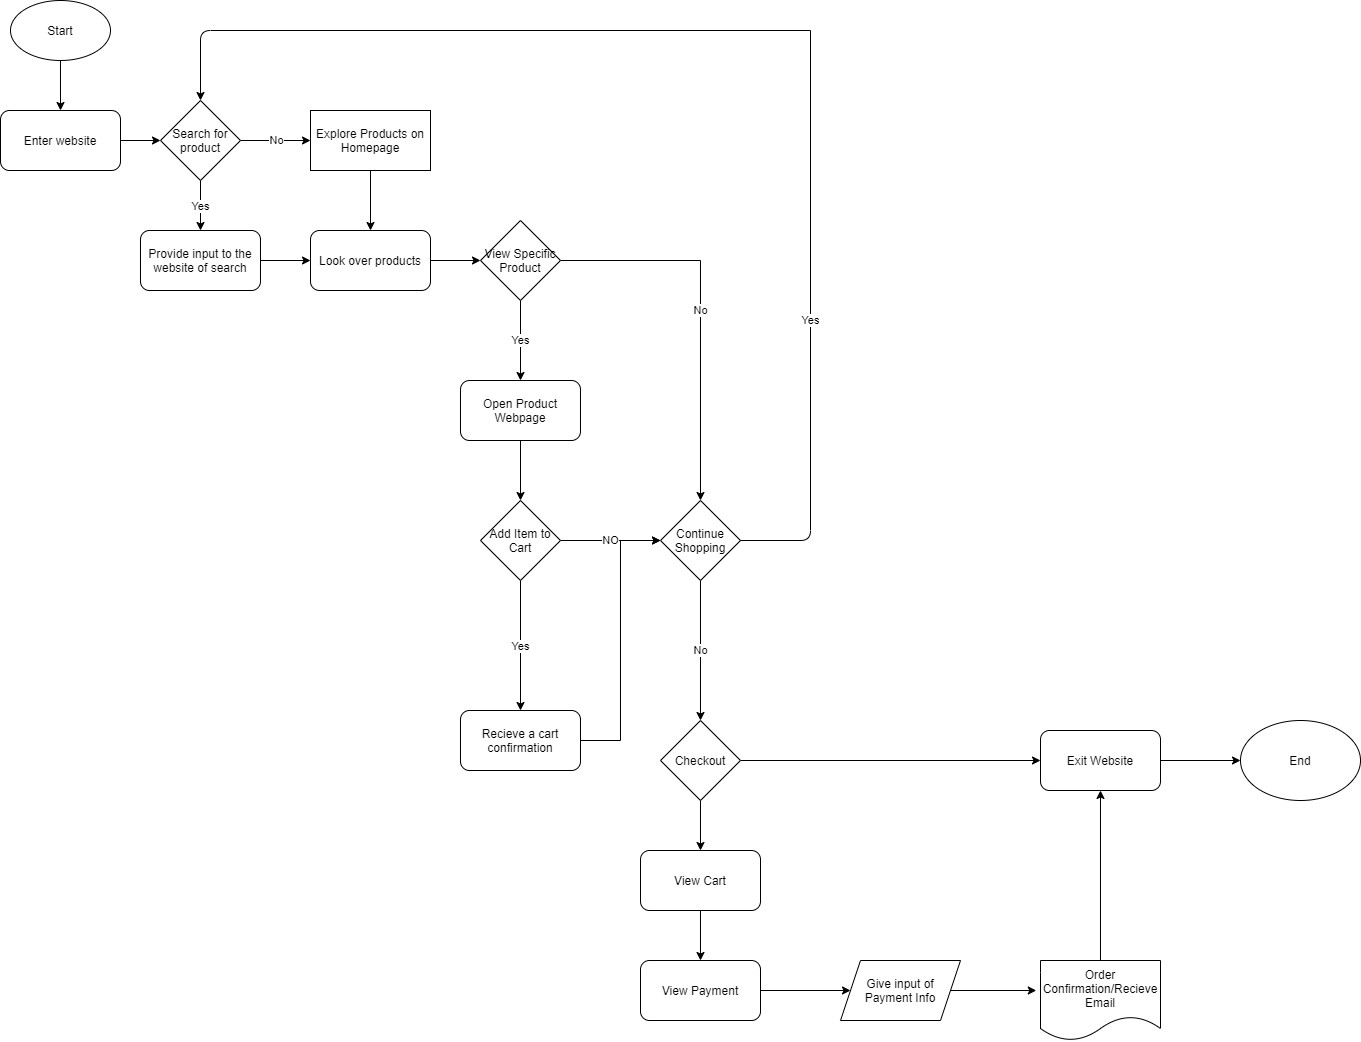

The diagram above was exported from draw.io. Its source (the exported page's mxGraphModel, read from the mxfile embedded in the PNG):
<mxGraphModel dx="1597" dy="750" grid="1" gridSize="10" guides="1" tooltips="1" connect="1" arrows="1" fold="1" page="1" pageScale="1" pageWidth="850" pageHeight="1100" math="0" shadow="0">
  <root>
    <mxCell id="0" />
    <mxCell id="1" parent="0" />
    <mxCell id="38" style="edgeStyle=orthogonalEdgeStyle;rounded=0;orthogonalLoop=1;jettySize=auto;html=1;" edge="1" parent="1" source="3" target="4">
      <mxGeometry relative="1" as="geometry" />
    </mxCell>
    <mxCell id="3" value="Start" style="ellipse;whiteSpace=wrap;html=1;" vertex="1" parent="1">
      <mxGeometry x="20" y="10" width="100" height="60" as="geometry" />
    </mxCell>
    <mxCell id="39" style="edgeStyle=orthogonalEdgeStyle;rounded=0;orthogonalLoop=1;jettySize=auto;html=1;" edge="1" parent="1" source="4" target="5">
      <mxGeometry relative="1" as="geometry" />
    </mxCell>
    <mxCell id="4" value="Enter website" style="rounded=1;whiteSpace=wrap;html=1;" vertex="1" parent="1">
      <mxGeometry x="10" y="120" width="120" height="60" as="geometry" />
    </mxCell>
    <mxCell id="11" value="No" style="edgeStyle=orthogonalEdgeStyle;rounded=0;orthogonalLoop=1;jettySize=auto;html=1;" edge="1" parent="1" source="5" target="8">
      <mxGeometry relative="1" as="geometry" />
    </mxCell>
    <mxCell id="14" value="Yes" style="edgeStyle=orthogonalEdgeStyle;rounded=0;orthogonalLoop=1;jettySize=auto;html=1;" edge="1" parent="1" source="5" target="7">
      <mxGeometry relative="1" as="geometry" />
    </mxCell>
    <mxCell id="5" value="Search for product" style="rhombus;whiteSpace=wrap;html=1;" vertex="1" parent="1">
      <mxGeometry x="170" y="110" width="80" height="80" as="geometry" />
    </mxCell>
    <mxCell id="19" value="" style="edgeStyle=orthogonalEdgeStyle;rounded=0;orthogonalLoop=1;jettySize=auto;html=1;" edge="1" parent="1" source="6" target="15">
      <mxGeometry relative="1" as="geometry" />
    </mxCell>
    <mxCell id="6" value="Look over products" style="rounded=1;whiteSpace=wrap;html=1;" vertex="1" parent="1">
      <mxGeometry x="320" y="240" width="120" height="60" as="geometry" />
    </mxCell>
    <mxCell id="13" value="" style="edgeStyle=orthogonalEdgeStyle;rounded=0;orthogonalLoop=1;jettySize=auto;html=1;" edge="1" parent="1" source="7" target="6">
      <mxGeometry relative="1" as="geometry" />
    </mxCell>
    <mxCell id="7" value="Provide input to the website of search" style="rounded=1;whiteSpace=wrap;html=1;" vertex="1" parent="1">
      <mxGeometry x="150" y="240" width="120" height="60" as="geometry" />
    </mxCell>
    <mxCell id="12" value="" style="edgeStyle=orthogonalEdgeStyle;rounded=0;orthogonalLoop=1;jettySize=auto;html=1;" edge="1" parent="1" source="8" target="6">
      <mxGeometry relative="1" as="geometry" />
    </mxCell>
    <mxCell id="8" value="Explore Products on Homepage" style="rounded=0;whiteSpace=wrap;html=1;" vertex="1" parent="1">
      <mxGeometry x="320" y="120" width="120" height="60" as="geometry" />
    </mxCell>
    <mxCell id="20" value="No" style="edgeStyle=orthogonalEdgeStyle;rounded=0;orthogonalLoop=1;jettySize=auto;html=1;" edge="1" parent="1" source="15" target="17">
      <mxGeometry relative="1" as="geometry" />
    </mxCell>
    <mxCell id="69" value="Yes" style="edgeStyle=orthogonalEdgeStyle;rounded=0;orthogonalLoop=1;jettySize=auto;html=1;entryX=0.5;entryY=0;entryDx=0;entryDy=0;" edge="1" parent="1" source="15" target="57">
      <mxGeometry relative="1" as="geometry" />
    </mxCell>
    <mxCell id="15" value="View Specific Product" style="rhombus;whiteSpace=wrap;html=1;" vertex="1" parent="1">
      <mxGeometry x="490" y="230" width="80" height="80" as="geometry" />
    </mxCell>
    <mxCell id="46" value="No" style="edgeStyle=orthogonalEdgeStyle;rounded=0;orthogonalLoop=1;jettySize=auto;html=1;exitX=0.5;exitY=1;exitDx=0;exitDy=0;" edge="1" parent="1" source="17" target="47">
      <mxGeometry relative="1" as="geometry">
        <mxPoint x="700" y="720" as="targetPoint" />
      </mxGeometry>
    </mxCell>
    <mxCell id="17" value="Continue Shopping" style="rhombus;whiteSpace=wrap;html=1;" vertex="1" parent="1">
      <mxGeometry x="670" y="510" width="80" height="80" as="geometry" />
    </mxCell>
    <mxCell id="33" value="Yes" style="edgeStyle=orthogonalEdgeStyle;rounded=0;orthogonalLoop=1;jettySize=auto;html=1;exitX=0.5;exitY=1;exitDx=0;exitDy=0;entryX=0.5;entryY=0;entryDx=0;entryDy=0;" edge="1" parent="1" source="21" target="68">
      <mxGeometry relative="1" as="geometry">
        <mxPoint x="520" y="700" as="targetPoint" />
      </mxGeometry>
    </mxCell>
    <mxCell id="36" value="NO" style="edgeStyle=orthogonalEdgeStyle;rounded=0;orthogonalLoop=1;jettySize=auto;html=1;entryX=0;entryY=0.5;entryDx=0;entryDy=0;" edge="1" parent="1" source="21" target="17">
      <mxGeometry relative="1" as="geometry" />
    </mxCell>
    <mxCell id="21" value="Add Item to Cart" style="rhombus;whiteSpace=wrap;html=1;" vertex="1" parent="1">
      <mxGeometry x="490" y="510" width="80" height="80" as="geometry" />
    </mxCell>
    <mxCell id="43" value="Yes" style="endArrow=none;html=1;exitX=1;exitY=0.5;exitDx=0;exitDy=0;" edge="1" parent="1" source="17">
      <mxGeometry width="50" height="50" relative="1" as="geometry">
        <mxPoint x="400" y="550" as="sourcePoint" />
        <mxPoint x="820" y="40" as="targetPoint" />
        <Array as="points">
          <mxPoint x="820" y="550" />
        </Array>
      </mxGeometry>
    </mxCell>
    <mxCell id="45" value="" style="endArrow=classic;html=1;entryX=0.5;entryY=0;entryDx=0;entryDy=0;" edge="1" parent="1" target="5">
      <mxGeometry width="50" height="50" relative="1" as="geometry">
        <mxPoint x="820" y="40" as="sourcePoint" />
        <mxPoint x="170" y="40" as="targetPoint" />
        <Array as="points">
          <mxPoint x="210" y="40" />
        </Array>
      </mxGeometry>
    </mxCell>
    <mxCell id="56" style="edgeStyle=orthogonalEdgeStyle;rounded=0;orthogonalLoop=1;jettySize=auto;html=1;entryX=0;entryY=0.5;entryDx=0;entryDy=0;" edge="1" parent="1" source="47" target="53">
      <mxGeometry relative="1" as="geometry" />
    </mxCell>
    <mxCell id="63" style="edgeStyle=orthogonalEdgeStyle;rounded=0;orthogonalLoop=1;jettySize=auto;html=1;" edge="1" parent="1" source="47" target="59">
      <mxGeometry relative="1" as="geometry" />
    </mxCell>
    <mxCell id="47" value="Checkout" style="rhombus;whiteSpace=wrap;html=1;" vertex="1" parent="1">
      <mxGeometry x="670" y="730" width="80" height="80" as="geometry" />
    </mxCell>
    <mxCell id="49" value="End" style="ellipse;whiteSpace=wrap;html=1;" vertex="1" parent="1">
      <mxGeometry x="1250" y="730" width="120" height="80" as="geometry" />
    </mxCell>
    <mxCell id="55" style="edgeStyle=orthogonalEdgeStyle;rounded=0;orthogonalLoop=1;jettySize=auto;html=1;entryX=0;entryY=0.5;entryDx=0;entryDy=0;" edge="1" parent="1" source="53" target="49">
      <mxGeometry relative="1" as="geometry" />
    </mxCell>
    <mxCell id="53" value="Exit Website" style="rounded=1;whiteSpace=wrap;html=1;" vertex="1" parent="1">
      <mxGeometry x="1050" y="740" width="120" height="60" as="geometry" />
    </mxCell>
    <mxCell id="70" style="edgeStyle=orthogonalEdgeStyle;rounded=0;orthogonalLoop=1;jettySize=auto;html=1;entryX=0.5;entryY=0;entryDx=0;entryDy=0;" edge="1" parent="1" source="57" target="21">
      <mxGeometry relative="1" as="geometry" />
    </mxCell>
    <mxCell id="57" value="Open Product Webpage" style="rounded=1;whiteSpace=wrap;html=1;" vertex="1" parent="1">
      <mxGeometry x="470" y="390" width="120" height="60" as="geometry" />
    </mxCell>
    <mxCell id="64" style="edgeStyle=orthogonalEdgeStyle;rounded=0;orthogonalLoop=1;jettySize=auto;html=1;" edge="1" parent="1" source="59" target="60">
      <mxGeometry relative="1" as="geometry" />
    </mxCell>
    <mxCell id="59" value="View Cart" style="rounded=1;whiteSpace=wrap;html=1;" vertex="1" parent="1">
      <mxGeometry x="650" y="860" width="120" height="60" as="geometry" />
    </mxCell>
    <mxCell id="77" style="edgeStyle=orthogonalEdgeStyle;rounded=0;orthogonalLoop=1;jettySize=auto;html=1;" edge="1" parent="1" source="60" target="75">
      <mxGeometry relative="1" as="geometry" />
    </mxCell>
    <mxCell id="60" value="View Payment" style="rounded=1;whiteSpace=wrap;html=1;" vertex="1" parent="1">
      <mxGeometry x="650" y="970" width="120" height="60" as="geometry" />
    </mxCell>
    <mxCell id="72" style="edgeStyle=orthogonalEdgeStyle;rounded=0;orthogonalLoop=1;jettySize=auto;html=1;entryX=0;entryY=0.5;entryDx=0;entryDy=0;" edge="1" parent="1" source="68" target="17">
      <mxGeometry relative="1" as="geometry" />
    </mxCell>
    <mxCell id="68" value="Recieve a cart confirmation" style="rounded=1;whiteSpace=wrap;html=1;" vertex="1" parent="1">
      <mxGeometry x="470" y="720" width="120" height="60" as="geometry" />
    </mxCell>
    <mxCell id="80" style="edgeStyle=orthogonalEdgeStyle;rounded=0;orthogonalLoop=1;jettySize=auto;html=1;entryX=-0.035;entryY=0.375;entryDx=0;entryDy=0;entryPerimeter=0;" edge="1" parent="1" source="75" target="79">
      <mxGeometry relative="1" as="geometry" />
    </mxCell>
    <mxCell id="75" value="Give input of Payment Info" style="shape=parallelogram;perimeter=parallelogramPerimeter;whiteSpace=wrap;html=1;fixedSize=1;" vertex="1" parent="1">
      <mxGeometry x="850" y="970" width="120" height="60" as="geometry" />
    </mxCell>
    <mxCell id="81" style="edgeStyle=orthogonalEdgeStyle;rounded=0;orthogonalLoop=1;jettySize=auto;html=1;entryX=0.5;entryY=1;entryDx=0;entryDy=0;" edge="1" parent="1" source="79" target="53">
      <mxGeometry relative="1" as="geometry" />
    </mxCell>
    <mxCell id="79" value="Order Confirmation/Recieve Email" style="shape=document;whiteSpace=wrap;html=1;boundedLbl=1;" vertex="1" parent="1">
      <mxGeometry x="1050" y="970" width="120" height="80" as="geometry" />
    </mxCell>
  </root>
</mxGraphModel>